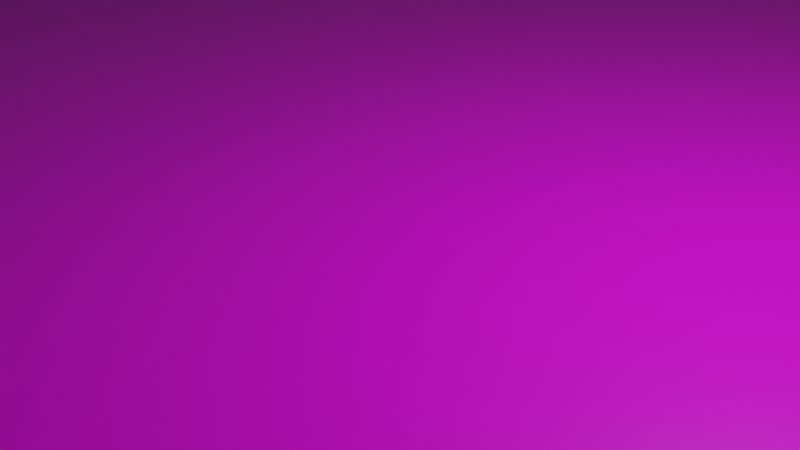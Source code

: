 # Source: castle_dummy_scene.blend  (saved by Blender 2.83.19; exported with 4.5.12 LTS)
import bpy
from mathutils import Matrix  # noqa: F401  (used for matrix-valued properties, if any)

bpy.ops.wm.read_factory_settings(use_empty=True)
scene = bpy.context.scene
scene.name = 'Scene'

# ---- collections
col_collection = bpy.data.collections.new('Collection'); scene.collection.children.link(col_collection)

# ---- images (referenced by path relative to the original .blend; pixels are not part of the script)
import os
ASSET_DIR = os.environ.get("B2B_ASSET_DIR", "")  # directory of the original .blend (textures are referenced by path, not embedded)
HERE = os.path.dirname(os.path.abspath(__file__))  # packed textures are extracted next to this script under _unpacked/

def load_image(name, relpath, width, height, colorspace="sRGB"):
    """Load a texture the original file referenced (path relative to the .blend, or extracted next to this script)."""
    p = next((c for c in (os.path.join(HERE, relpath), os.path.join(ASSET_DIR, relpath)) if relpath and os.path.exists(c)), "")
    if p:
        img = bpy.data.images.load(p, check_existing=True)
        img.name = name
    else:  # same state as the original file: an image datablock whose file is absent (Cycles renders it pink)
        img = bpy.data.images.new(name, width, height)
        img.source = "FILE"
        img.filepath = "//" + (relpath or name)
    img.colorspace_settings.name = colorspace
    return img
img_material_base_color = load_image('Material Base Color', '', 1024, 1024, 'sRGB')

# ---- materials (node trees are filled in below, after node groups)
mat_material = bpy.data.materials.new('Material')
mat_material.alpha_threshold = 0.0
mat_material.use_transparent_shadow = False
mat_material.line_color = (0.0, 0.0, 0.0, 1.0)

# ---- material node trees
mat_material.use_nodes = True; mat_material.node_tree.nodes.clear()
_N = mat_material.node_tree.nodes; _L = mat_material.node_tree.links
n0 = _N.new('ShaderNodeOutputMaterial'); n0.name = 'Material Output'; n0.location = (300, 300)
n1 = _N.new('ShaderNodeBsdfPrincipled'); n1.name = 'Principled BSDF'; n1.location = (10, 300)
n1.distribution = 'GGX'
n1.subsurface_method = 'BURLEY'
n1.inputs[2].default_value = 0.4
n1.inputs[3].default_value = 1.45
n1.inputs[27].default_value = (0.0, 0.0, 0.0, 1.0)
n1.inputs[28].default_value = 1.0
n2 = _N.new('ShaderNodeTexImage'); n2.name = 'Image Texture'; n2.location = (-280, 280)
n2.image = img_material_base_color
_L.new(n1.outputs[0], n0.inputs[0])
_L.new(n2.outputs[0], n1.inputs[0])
n0.is_active_output = True

# ---- world
world_world = bpy.data.worlds.new('World'); scene.world = world_world
world_world.use_nodes = True; world_world.node_tree.nodes.clear()
_N = world_world.node_tree.nodes; _L = world_world.node_tree.links
n0 = _N.new('ShaderNodeOutputWorld'); n0.name = 'World Output'; n0.location = (300, 300)
n1 = _N.new('ShaderNodeBackground'); n1.name = 'Background'; n1.location = (10, 300)
n1.inputs[0].default_value = (0.05088, 0.05088, 0.05088, 1.0)
_L.new(n1.outputs[0], n0.inputs[0])
n0.is_active_output = True
world_world.color = (0.05088, 0.05088, 0.05088)
world_world.use_sun_shadow = False
world_world.sun_shadow_jitter_overblur = 0.0

# ---- cameras
cam_camera = bpy.data.cameras.new('Camera')
cam_camera.clip_end = 100.0
cam_camera.ortho_scale = 7.314

# ---- lights
light_light = bpy.data.lights.new('Light', 'POINT')
light_light.transmission_factor = 0.0
light_light.energy = 1000.0
light_light.shadow_soft_size = 0.1
light_light.shadow_maximum_resolution = 0.006
light_light.use_absolute_resolution = True

# ---- meshes
me_cube = bpy.data.meshes.new('Cube')
me_cube.from_pydata([(1.0, 1.0, 1.0), (1.0, 1.0, -1.0), (1.0, -1.0, 1.0), (1.0, -1.0, -1.0), (-1.0, 1.0, 1.0), (-1.0, 1.0, -1.0), (-1.0, -1.0, 1.0), (-1.0, -1.0, -1.0)], [], [(0, 4, 6, 2), (3, 2, 6, 7), (7, 6, 4, 5), (5, 1, 3, 7), (1, 0, 2, 3), (5, 4, 0, 1)])
_uv = me_cube.uv_layers.new(name='UVMap')
_uv.uv.foreach_set('vector', [0.625, 0.5, 0.875, 0.5, 0.875, 0.75, 0.625, 0.75, 0.375, 0.75, 0.625, 0.75, 0.625, 1.0, 0.375, 1.0, 0.375, 0.0, 0.625, 0.0, 0.625, 0.25, 0.375, 0.25, 0.125, 0.5, 0.375, 0.5, 0.375, 0.75, 0.125, 0.75, 0.375, 0.5, 0.625, 0.5, 0.625, 0.75, 0.375, 0.75, 0.375, 0.25, 0.625, 0.25, 0.625, 0.5, 0.375, 0.5])
me_cube.materials.append(mat_material)
me_cube.use_remesh_preserve_volume = False
me_cube.use_remesh_preserve_attributes = False
me_cube.use_mirror_vertex_groups = False
me_cube.update()

# ---- objects
ob_cube = bpy.data.objects.new('Cube', me_cube)
ob_light = bpy.data.objects.new('Light', light_light)
ob_camera = bpy.data.objects.new('Camera', cam_camera)

# ---- transforms, parenting, visibility, modifiers, constraints
ob_cube.location = (0.0, 0.0, 0.0)
ob_cube.scale = (25.0, 25.0, 0.1)
ob_cube.lock_rotations_4d = False
ob_cube.empty_display_type = 'ARROWS'
ob_cube.lineart.crease_threshold = 0.0
ob_light.location = (4.076, 1.005, 5.904)
ob_light.rotation_euler = (0.6503, 0.05522, 1.866)
ob_light.lock_rotations_4d = False
ob_light.empty_display_type = 'ARROWS'
ob_light.color = (0.0, 0.0, 0.0, 0.0)
ob_light.lineart.crease_threshold = 0.0
ob_camera.location = (7.359, -6.926, 4.958)
ob_camera.rotation_euler = (1.109, 0.0, 0.8149)
ob_camera.lock_rotations_4d = False
ob_camera.empty_display_type = 'ARROWS'
ob_camera.color = (0.0, 0.0, 0.0, 0.0)
ob_camera.display_type = 'WIRE'
ob_camera.lineart.crease_threshold = 0.0

# ---- collection membership
col_collection.objects.link(ob_cube)
col_collection.objects.link(ob_light)
col_collection.objects.link(ob_camera)

# ---- scene / render settings (as saved in the file)
scene.camera = ob_camera
scene.frame_start = 1; scene.frame_end = 250; scene.frame_set(0)
scene.render.engine = 'BLENDER_EEVEE_NEXT'
scene.cycles.use_denoising = False
scene.cycles.samples = 128
scene.cycles.sampling_pattern = 'TABULATED_SOBOL'
scene.cycles.use_adaptive_sampling = False
scene.cycles.use_light_tree = False
scene.view_settings.view_transform = 'Filmic'
bpy.context.view_layer.update()
